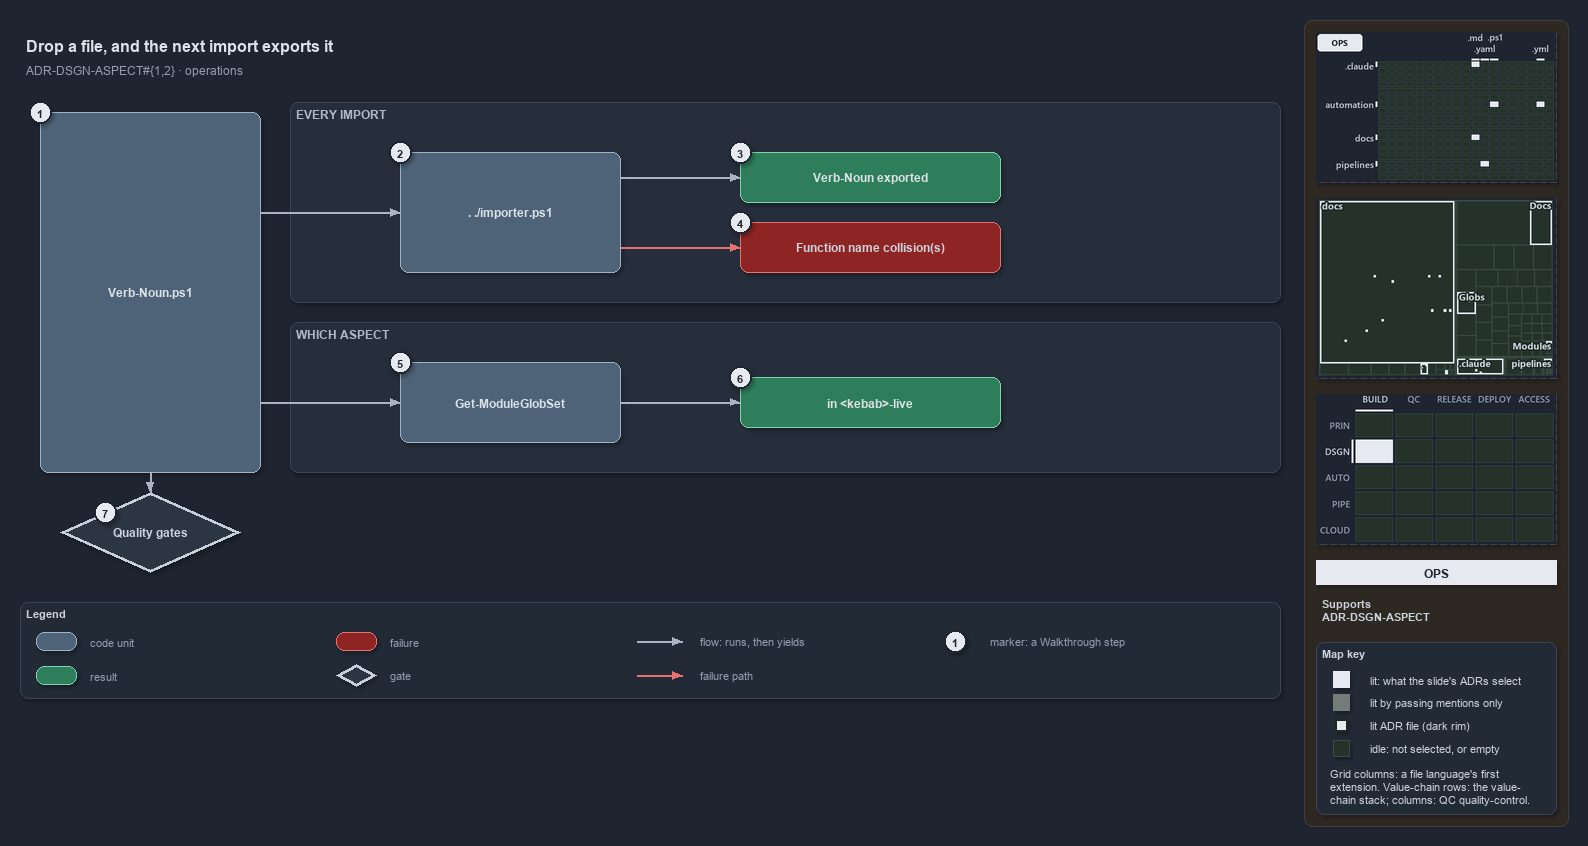

The diagram above was exported from draw.io. Its source (the exported page's mxGraphModel, read from the mxfile embedded in the PNG):
<mxGraphModel dx="1024" dy="768" grid="0" gridSize="10" guides="1" tooltips="1" connect="1" arrows="1" fold="1" page="1" pageScale="1" pageWidth="1572" pageHeight="702" background="#1E2430" math="0" shadow="1">
  <root>
    <mxCell id="0" />
    <mxCell id="1" parent="0" />
    <mxCell id="sidebar-bg" value="" style="rounded=1;arcSize=2;html=1;fillColor=#2E2823;strokeColor=#453C33;shadow=0;" vertex="1" parent="1">
      <mxGeometry x="1304" y="4" width="264" height="806" as="geometry" />
    </mxCell>
    <mxCell id="title" value="Drop a file, and the next import exports it" style="text;html=1;align=left;verticalAlign=middle;fontSize=16;fontStyle=1;fontColor=#DDE2E9;" vertex="1" parent="1">
      <mxGeometry x="20" y="14" width="1260" height="30" as="geometry" />
    </mxCell>
    <mxCell id="subtitle" value="ADR-DSGN-ASPECT#{1,2} &amp;#183; operations" style="text;html=1;align=left;verticalAlign=middle;fontSize=12;fontColor=#949FAE;" vertex="1" parent="1">
      <mxGeometry x="20" y="44" width="1240" height="20" as="geometry" />
    </mxCell>
    <mxCell id="band-import" value="EVERY IMPORT" style="rounded=1;html=1;arcSize=3;fillColor=#262E3B;strokeColor=#3A4555;verticalAlign=top;align=left;spacingLeft=8;fontStyle=1;fontSize=12;fontColor=#B0BAC7;" vertex="1" parent="1">
      <mxGeometry x="290" y="86" width="990" height="200" as="geometry" />
    </mxCell>
    <mxCell id="band-aspect" value="WHICH ASPECT" style="rounded=1;html=1;arcSize=3;fillColor=#262E3B;strokeColor=#3A4555;verticalAlign=top;align=left;spacingLeft=8;fontStyle=1;fontSize=12;fontColor=#B0BAC7;" vertex="1" parent="1">
      <mxGeometry x="290" y="306" width="990" height="150" as="geometry" />
    </mxCell>
    <mxCell id="file" value="&lt;b&gt;Verb-Noun.ps1&lt;/b&gt;" style="rounded=1;whiteSpace=wrap;html=1;arcSize=20;fillColor=#4E6378;strokeColor=#9FB3C8;fontColor=#DDE2E9;fontSize=12;" vertex="1" parent="1">
      <mxGeometry x="40" y="96" width="220" height="360" as="geometry" />
    </mxCell>
    <mxCell id="importer" value="&lt;b&gt;. ./importer.ps1&lt;/b&gt;" style="rounded=1;whiteSpace=wrap;html=1;arcSize=20;fillColor=#4E6378;strokeColor=#9FB3C8;fontColor=#DDE2E9;fontSize=12;" vertex="1" parent="1">
      <mxGeometry x="400" y="136" width="220" height="120" as="geometry" />
    </mxCell>
    <mxCell id="exported" value="&lt;b&gt;Verb-Noun exported&lt;/b&gt;" style="rounded=1;whiteSpace=wrap;html=1;arcSize=20;fillColor=#2E7D5B;strokeColor=#7FD3AE;fontColor=#DDE2E9;fontSize=12;" vertex="1" parent="1">
      <mxGeometry x="740" y="136" width="260" height="50" as="geometry" />
    </mxCell>
    <mxCell id="collision" value="&lt;b&gt;Function name collision(s)&lt;/b&gt;" style="rounded=1;whiteSpace=wrap;html=1;arcSize=20;fillColor=#8E2424;strokeColor=#E57373;fontSize=12;" vertex="1" parent="1">
      <mxGeometry x="740" y="206" width="260" height="50" as="geometry" />
    </mxCell>
    <mxCell id="globset" value="&lt;b&gt;Get-ModuleGlobSet&lt;/b&gt;" style="rounded=1;whiteSpace=wrap;html=1;arcSize=20;fillColor=#4E6378;strokeColor=#9FB3C8;fontColor=#DDE2E9;fontSize=12;" vertex="1" parent="1">
      <mxGeometry x="400" y="346" width="220" height="80" as="geometry" />
    </mxCell>
    <mxCell id="live" value="&lt;b&gt;in &amp;lt;kebab&amp;gt;-live&lt;/b&gt;" style="rounded=1;whiteSpace=wrap;html=1;arcSize=20;fillColor=#2E7D5B;strokeColor=#7FD3AE;fontColor=#DDE2E9;fontSize=12;" vertex="1" parent="1">
      <mxGeometry x="740" y="361" width="260" height="50" as="geometry" />
    </mxCell>
    <mxCell id="gates" value="&lt;b&gt;Quality gates&lt;/b&gt;" style="rhombus;whiteSpace=wrap;html=1;fillColor=#2C3542;strokeColor=#C7D0DB;strokeWidth=3;fontSize=12;fontColor=#CDD3DC;" vertex="1" parent="1">
      <mxGeometry x="60" y="476" width="180" height="80" as="geometry" />
    </mxCell>
    <mxCell id="port-file-r1" value="" style="text;html=1;strokeColor=none;fillColor=none;" vertex="1" parent="1">
      <mxGeometry x="260" y="196" width="1" height="1" as="geometry" />
    </mxCell>
    <mxCell id="edge-file-importer" value="" style="edgeStyle=orthogonalEdgeStyle;rounded=1;html=1;endArrow=block;strokeColor=#AAB4C3;fontColor=#CDD3DC;shadow=0;" edge="1" parent="1" source="port-file-r1" target="importer">
      <mxGeometry relative="1" as="geometry" />
    </mxCell>
    <mxCell id="port-importer-r1" value="" style="text;html=1;strokeColor=none;fillColor=none;" vertex="1" parent="1">
      <mxGeometry x="620" y="161" width="1" height="1" as="geometry" />
    </mxCell>
    <mxCell id="edge-importer-exported" value="" style="edgeStyle=orthogonalEdgeStyle;rounded=1;html=1;endArrow=block;strokeColor=#AAB4C3;fontColor=#CDD3DC;shadow=0;" edge="1" parent="1" source="port-importer-r1" target="exported">
      <mxGeometry relative="1" as="geometry" />
    </mxCell>
    <mxCell id="port-importer-r2" value="" style="text;html=1;strokeColor=none;fillColor=none;" vertex="1" parent="1">
      <mxGeometry x="620" y="231" width="1" height="1" as="geometry" />
    </mxCell>
    <mxCell id="edge-importer-collision" value="" style="edgeStyle=orthogonalEdgeStyle;rounded=1;html=1;endArrow=block;strokeColor=#E57373;fontColor=#CDD3DC;shadow=0;" edge="1" parent="1" source="port-importer-r2" target="collision">
      <mxGeometry relative="1" as="geometry" />
    </mxCell>
    <mxCell id="port-file-r2" value="" style="text;html=1;strokeColor=none;fillColor=none;" vertex="1" parent="1">
      <mxGeometry x="260" y="386" width="1" height="1" as="geometry" />
    </mxCell>
    <mxCell id="edge-file-globset" value="" style="edgeStyle=orthogonalEdgeStyle;rounded=1;html=1;endArrow=block;strokeColor=#AAB4C3;fontColor=#CDD3DC;shadow=0;" edge="1" parent="1" source="port-file-r2" target="globset">
      <mxGeometry relative="1" as="geometry" />
    </mxCell>
    <mxCell id="edge-globset-live" value="" style="edgeStyle=orthogonalEdgeStyle;rounded=1;html=1;endArrow=block;strokeColor=#AAB4C3;fontColor=#CDD3DC;shadow=0;" edge="1" parent="1" source="globset" target="live">
      <mxGeometry relative="1" as="geometry" />
    </mxCell>
    <mxCell id="edge-file-gates" value="" style="edgeStyle=orthogonalEdgeStyle;rounded=1;html=1;endArrow=block;strokeColor=#AAB4C3;fontColor=#CDD3DC;shadow=0;" edge="1" parent="1" source="file" target="gates">
      <mxGeometry relative="1" as="geometry" />
    </mxCell>
    <mxCell id="mark-1" value="1" style="ellipse;html=1;fillColor=#E6EAF0;strokeColor=#1E2430;strokeWidth=2;fontColor=#1E2430;fontStyle=1;fontSize=11;" vertex="1" parent="1">
      <mxGeometry x="29" y="85" width="22" height="22" as="geometry" />
    </mxCell>
    <mxCell id="mark-2" value="2" style="ellipse;html=1;fillColor=#E6EAF0;strokeColor=#1E2430;strokeWidth=2;fontColor=#1E2430;fontStyle=1;fontSize=11;" vertex="1" parent="1">
      <mxGeometry x="389" y="125" width="22" height="22" as="geometry" />
    </mxCell>
    <mxCell id="mark-3" value="3" style="ellipse;html=1;fillColor=#E6EAF0;strokeColor=#1E2430;strokeWidth=2;fontColor=#1E2430;fontStyle=1;fontSize=11;" vertex="1" parent="1">
      <mxGeometry x="729" y="125" width="22" height="22" as="geometry" />
    </mxCell>
    <mxCell id="mark-4" value="4" style="ellipse;html=1;fillColor=#E6EAF0;strokeColor=#1E2430;strokeWidth=2;fontColor=#1E2430;fontStyle=1;fontSize=11;" vertex="1" parent="1">
      <mxGeometry x="729" y="195" width="22" height="22" as="geometry" />
    </mxCell>
    <mxCell id="mark-5" value="5" style="ellipse;html=1;fillColor=#E6EAF0;strokeColor=#1E2430;strokeWidth=2;fontColor=#1E2430;fontStyle=1;fontSize=11;" vertex="1" parent="1">
      <mxGeometry x="389" y="335" width="22" height="22" as="geometry" />
    </mxCell>
    <mxCell id="mark-6" value="6" style="ellipse;html=1;fillColor=#E6EAF0;strokeColor=#1E2430;strokeWidth=2;fontColor=#1E2430;fontStyle=1;fontSize=11;" vertex="1" parent="1">
      <mxGeometry x="729" y="350" width="22" height="22" as="geometry" />
    </mxCell>
    <mxCell id="mark-7" value="7" style="ellipse;html=1;fillColor=#E6EAF0;strokeColor=#1E2430;strokeWidth=2;fontColor=#1E2430;fontStyle=1;fontSize=11;" vertex="1" parent="1">
      <mxGeometry x="94" y="485" width="22" height="22" as="geometry" />
    </mxCell>
    <mxCell id="legend" value="&lt;b&gt;Legend&lt;/b&gt;" style="rounded=1;whiteSpace=wrap;html=1;arcSize=6;fillColor=#222A36;strokeColor=#3A4555;align=left;verticalAlign=top;spacing=8;fontSize=11;fontColor=#CDD3DC;" vertex="1" parent="1">
      <mxGeometry x="20" y="586" width="1260" height="96" as="geometry" />
    </mxCell>
    <mxCell id="legend-code" value="" style="rounded=1;whiteSpace=wrap;html=1;arcSize=20;fillColor=#4E6378;strokeColor=#9FB3C8;fontColor=#DDE2E9;fontSize=12;" vertex="1" parent="1">
      <mxGeometry x="36" y="616" width="40" height="18" as="geometry" />
    </mxCell>
    <mxCell id="legend-code-text" value="code unit" style="text;html=1;align=left;verticalAlign=middle;fontSize=11;fontColor=#949FAE;" vertex="1" parent="1">
      <mxGeometry x="84" y="615" width="240" height="20" as="geometry" />
    </mxCell>
    <mxCell id="legend-result" value="" style="rounded=1;whiteSpace=wrap;html=1;arcSize=20;fillColor=#2E7D5B;strokeColor=#7FD3AE;fontColor=#DDE2E9;fontSize=12;" vertex="1" parent="1">
      <mxGeometry x="36" y="650" width="40" height="18" as="geometry" />
    </mxCell>
    <mxCell id="legend-result-text" value="result" style="text;html=1;align=left;verticalAlign=middle;fontSize=11;fontColor=#949FAE;" vertex="1" parent="1">
      <mxGeometry x="84" y="649" width="240" height="20" as="geometry" />
    </mxCell>
    <mxCell id="legend-failure" value="" style="rounded=1;whiteSpace=wrap;html=1;arcSize=20;fillColor=#8E2424;strokeColor=#E57373;fontSize=12;" vertex="1" parent="1">
      <mxGeometry x="336" y="616" width="40" height="18" as="geometry" />
    </mxCell>
    <mxCell id="legend-failure-text" value="failure" style="text;html=1;align=left;verticalAlign=middle;fontSize=11;fontColor=#949FAE;" vertex="1" parent="1">
      <mxGeometry x="384" y="615" width="240" height="20" as="geometry" />
    </mxCell>
    <mxCell id="legend-gate" value="" style="rhombus;whiteSpace=wrap;html=1;fillColor=#2C3542;strokeColor=#C7D0DB;strokeWidth=3;fontSize=12;fontColor=#CDD3DC;" vertex="1" parent="1">
      <mxGeometry x="336" y="648" width="40" height="22" as="geometry" />
    </mxCell>
    <mxCell id="legend-gate-text" value="gate" style="text;html=1;align=left;verticalAlign=middle;fontSize=11;fontColor=#949FAE;" vertex="1" parent="1">
      <mxGeometry x="384" y="649" width="240" height="20" as="geometry" />
    </mxCell>
    <mxCell id="legend-flow-a" value="" style="text;html=1;strokeColor=none;fillColor=none;" vertex="1" parent="1">
      <mxGeometry x="636" y="625" width="1" height="1" as="geometry" />
    </mxCell>
    <mxCell id="legend-flow-b" value="" style="text;html=1;strokeColor=none;fillColor=none;" vertex="1" parent="1">
      <mxGeometry x="682" y="625" width="1" height="1" as="geometry" />
    </mxCell>
    <mxCell id="legend-flow" value="" style="edgeStyle=orthogonalEdgeStyle;rounded=1;html=1;endArrow=block;strokeColor=#AAB4C3;fontColor=#CDD3DC;shadow=0;" edge="1" parent="1" source="legend-flow-a" target="legend-flow-b">
      <mxGeometry relative="1" as="geometry" />
    </mxCell>
    <mxCell id="legend-flow-text" value="flow: runs, then yields" style="text;html=1;align=left;verticalAlign=middle;fontSize=11;fontColor=#949FAE;" vertex="1" parent="1">
      <mxGeometry x="694" y="615" width="240" height="20" as="geometry" />
    </mxCell>
    <mxCell id="legend-fail-a" value="" style="text;html=1;strokeColor=none;fillColor=none;" vertex="1" parent="1">
      <mxGeometry x="636" y="659" width="1" height="1" as="geometry" />
    </mxCell>
    <mxCell id="legend-fail-b" value="" style="text;html=1;strokeColor=none;fillColor=none;" vertex="1" parent="1">
      <mxGeometry x="682" y="659" width="1" height="1" as="geometry" />
    </mxCell>
    <mxCell id="legend-fail" value="" style="edgeStyle=orthogonalEdgeStyle;rounded=1;html=1;endArrow=block;strokeColor=#E57373;fontColor=#CDD3DC;shadow=0;" edge="1" parent="1" source="legend-fail-a" target="legend-fail-b">
      <mxGeometry relative="1" as="geometry" />
    </mxCell>
    <mxCell id="legend-fail-text" value="failure path" style="text;html=1;align=left;verticalAlign=middle;fontSize=11;fontColor=#949FAE;" vertex="1" parent="1">
      <mxGeometry x="694" y="649" width="240" height="20" as="geometry" />
    </mxCell>
    <mxCell id="legend-mark" value="1" style="ellipse;html=1;fillColor=#E6EAF0;strokeColor=#1E2430;strokeWidth=2;fontColor=#1E2430;fontStyle=1;fontSize=11;" vertex="1" parent="1">
      <mxGeometry x="944" y="614" width="22" height="22" as="geometry" />
    </mxCell>
    <mxCell id="legend-mark-text" value="marker: a Walkthrough step" style="text;html=1;align=left;verticalAlign=middle;fontSize=11;fontColor=#949FAE;" vertex="1" parent="1">
      <mxGeometry x="984" y="615" width="220" height="20" as="geometry" />
    </mxCell>
    <mxCell id="minimap-grid" value="" style="shape=image;html=1;imageAspect=0;aspect=fixed;verticalLabelPosition=bottom;strokeColor=#3A4555;dashed=1;fillColor=#222A36;image=data:image/png,(base64 omitted: 11596 chars);" vertex="1" parent="1">
      <mxGeometry x="1316" y="16" width="240" height="150" as="geometry" />
    </mxCell>
    <mxCell id="minimap-tree" value="" style="shape=image;html=1;imageAspect=0;aspect=fixed;verticalLabelPosition=bottom;strokeColor=#3A4555;dashed=1;fillColor=#222A36;image=data:image/png,(base64 omitted: 15080 chars);" vertex="1" parent="1">
      <mxGeometry x="1316" y="182" width="240" height="180" as="geometry" />
    </mxCell>
    <mxCell id="minimap-chain" value="" style="shape=image;html=1;imageAspect=0;aspect=fixed;verticalLabelPosition=bottom;strokeColor=#3A4555;dashed=1;fillColor=#222A36;image=data:image/png,(base64 omitted: 12436 chars);" vertex="1" parent="1">
      <mxGeometry x="1316" y="378" width="240" height="150" as="geometry" />
    </mxCell>
    <mxCell id="lens-badge" value="OPS" style="rounded=0;whiteSpace=wrap;html=1;align=center;verticalAlign=middle;fontSize=12;fontStyle=1;fontColor=#1E2430;fillColor=#E6EAF0;strokeColor=none;" vertex="1" parent="1">
      <mxGeometry x="1316" y="544" width="240" height="24" as="geometry" />
    </mxCell>
    <mxCell id="supports" value="&lt;b&gt;Supports&lt;/b&gt;&lt;br&gt;ADR-DSGN-ASPECT" style="text;html=1;whiteSpace=wrap;align=left;verticalAlign=top;fontSize=11;fontColor=#CDD3DC;" vertex="1" parent="1">
      <mxGeometry x="1316" y="576" width="240" height="38" as="geometry" />
    </mxCell>
    <mxCell id="mapkey" value="&lt;b&gt;Map key&lt;/b&gt;" style="rounded=1;arcSize=6;whiteSpace=wrap;html=1;align=left;verticalAlign=top;fontSize=11;fontColor=#CDD3DC;fillColor=#222A36;strokeColor=#3A4555;spacingLeft=8;spacingTop=2;" vertex="1" parent="1">
      <mxGeometry x="1316" y="626" width="240" height="172" as="geometry" />
    </mxCell>
    <mxCell id="mapkey-lit" value="" style="rounded=0;html=1;fillColor=#E6EAF0;strokeColor=#E6EAF0;" vertex="1" parent="1">
      <mxGeometry x="1333.0" y="655.0" width="16" height="16" as="geometry" />
    </mxCell>
    <mxCell id="mapkey-lit-text" value="lit: what the slide's ADRs select" style="text;html=1;align=left;verticalAlign=middle;fontSize=11;fontColor=#CDD3DC;" vertex="1" parent="1">
      <mxGeometry x="1364" y="653" width="184" height="20" as="geometry" />
    </mxCell>
    <mxCell id="mapkey-touched" value="" style="rounded=0;html=1;fillColor=#727C79;strokeColor=#727C79;" vertex="1" parent="1">
      <mxGeometry x="1333.0" y="678.0" width="16" height="16" as="geometry" />
    </mxCell>
    <mxCell id="mapkey-touched-text" value="lit by passing mentions only" style="text;html=1;align=left;verticalAlign=middle;fontSize=11;fontColor=#CDD3DC;" vertex="1" parent="1">
      <mxGeometry x="1364" y="676" width="184" height="20" as="geometry" />
    </mxCell>
    <mxCell id="mapkey-adr" value="" style="rounded=0;html=1;fillColor=#E6EAF0;strokeColor=#1C2A24;strokeWidth=2;" vertex="1" parent="1">
      <mxGeometry x="1335.0" y="703.0" width="12" height="12" as="geometry" />
    </mxCell>
    <mxCell id="mapkey-adr-text" value="lit ADR file (dark rim)" style="text;html=1;align=left;verticalAlign=middle;fontSize=11;fontColor=#CDD3DC;" vertex="1" parent="1">
      <mxGeometry x="1364" y="699" width="184" height="20" as="geometry" />
    </mxCell>
    <mxCell id="mapkey-idle" value="" style="rounded=0;html=1;fillColor=#243229;strokeColor=#3B4D43;" vertex="1" parent="1">
      <mxGeometry x="1333.0" y="724.0" width="16" height="16" as="geometry" />
    </mxCell>
    <mxCell id="mapkey-idle-text" value="idle: not selected, or empty" style="text;html=1;align=left;verticalAlign=middle;fontSize=11;fontColor=#CDD3DC;" vertex="1" parent="1">
      <mxGeometry x="1364" y="722" width="184" height="20" as="geometry" />
    </mxCell>
    <mxCell id="mapkey-codes" value="Grid columns: a file language's first&lt;br&gt;extension. Value-chain rows: the value-&lt;br&gt;chain stack; columns: QC quality-control." style="text;html=1;align=left;verticalAlign=top;whiteSpace=wrap;fontSize=11;fontColor=#CDD3DC;" vertex="1" parent="1">
      <mxGeometry x="1324" y="746" width="224" height="46" as="geometry" />
    </mxCell>
  </root>
</mxGraphModel>